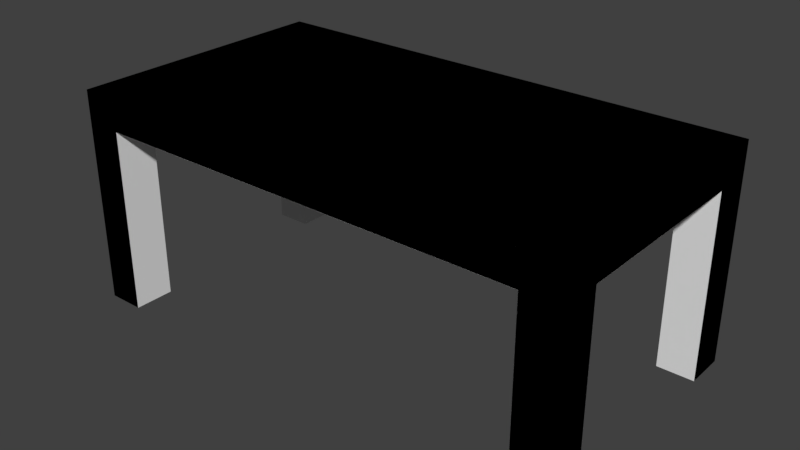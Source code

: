 # Source: taskTable1.blend  (saved by Blender 2.79.0; exported with 4.5.12 LTS)
import bpy
from mathutils import Matrix  # noqa: F401  (used for matrix-valued properties, if any)

bpy.ops.wm.read_factory_settings(use_empty=True)
scene = bpy.context.scene
scene.name = 'Scene'

# ---- collections
col_collection_1_001 = bpy.data.collections.new('Collection 1.001'); scene.collection.children.link(col_collection_1_001)
col_collection_4 = bpy.data.collections.new('Collection 4'); scene.collection.children.link(col_collection_4)

# ---- world
world_world = bpy.data.worlds.new('World'); scene.world = world_world
world_world.color = (0.05088, 0.05088, 0.05088)
world_world.use_sun_shadow = False
world_world.sun_shadow_jitter_overblur = 0.0
world_world.cycles.sampling_method = 'MANUAL'

# ---- meshes
me_cube_001 = bpy.data.meshes.new('Cube.001')
me_cube_001.from_pydata([(-1.0, -1.0, 1.703), (-1.0, -1.0, 2.0), (-1.0, 1.0, 1.703), (-1.0, 1.0, 2.0), (1.0, -1.0, 1.703), (1.0, -1.0, 2.0), (1.0, 1.0, 1.703), (1.0, 1.0, 2.0), (0.8553, 1.0, 1.703), (-0.8553, 1.0, 1.703), (-0.8553, 1.0, 2.0), (0.8553, 1.0, 2.0), (-0.8553, -1.0, 1.703), (0.8553, -1.0, 1.703), (0.8553, -1.0, 2.0), (-0.8553, -1.0, 2.0), (-1.0, 0.7039, 1.703), (-1.0, -0.7039, 1.703), (-1.0, -0.7039, 2.0), (-1.0, 0.7039, 2.0), (1.0, -0.7039, 1.703), (1.0, 0.7039, 1.703), (1.0, 0.7039, 2.0), (1.0, -0.7039, 2.0), (0.8553, 0.7039, 2.0), (0.8553, -0.7039, 2.0), (-0.8553, 0.7039, 2.0), (-0.8553, -0.7039, 2.0), (-0.8553, 0.7039, 1.703), (-0.8553, -0.7039, 1.703), (0.8553, 0.7039, 1.703), (0.8553, -0.7039, 1.703), (-1.0, -0.7039, -5.96e-08), (-1.0, -1.0, 1.788e-07), (-0.8553, 1.0, 5.96e-08), (-1.0, 1.0, 1.788e-07), (1.0, 0.7039, -5.96e-08), (1.0, 1.0, 1.788e-07), (0.8553, -1.0, 5.96e-08), (1.0, -1.0, 1.788e-07), (0.8553, 1.0, 5.96e-08), (-0.8553, -1.0, 5.96e-08), (-0.8553, -0.7039, -1.788e-07), (0.8553, -0.7039, -1.788e-07), (-1.0, 0.7039, -5.96e-08), (1.0, -0.7039, -5.96e-08), (-0.8553, 0.7039, -1.788e-07), (0.8553, 0.7039, -1.788e-07)], [], [(16, 19, 3, 2), (8, 11, 7, 6), (20, 23, 5, 4), (12, 15, 1, 0), (0, 17, 32, 33), (27, 18, 1, 15), (23, 25, 14, 5), (25, 27, 15, 14), (29, 12, 41, 42), (29, 31, 13, 12), (4, 5, 14, 13), (13, 14, 15, 12), (2, 3, 10, 9), (9, 10, 11, 8), (9, 8, 30, 28), (28, 30, 31, 29), (6, 21, 36, 37), (16, 28, 29, 17), (11, 10, 26, 24), (24, 26, 27, 25), (7, 11, 24, 22), (22, 24, 25, 23), (10, 3, 19, 26), (26, 19, 18, 27), (16, 2, 35, 44), (30, 21, 20, 31), (6, 7, 22, 21), (21, 22, 23, 20), (0, 1, 18, 17), (17, 18, 19, 16), (43, 45, 39, 38), (32, 42, 41, 33), (35, 34, 46, 44), (40, 37, 36, 47), (13, 31, 43, 38), (12, 0, 33, 41), (28, 16, 44, 46), (21, 30, 47, 36), (20, 4, 39, 45), (17, 29, 42, 32), (4, 13, 38, 39), (9, 28, 46, 34), (31, 20, 45, 43), (2, 9, 34, 35), (8, 6, 37, 40), (30, 8, 40, 47)])
me_cube_001.use_remesh_preserve_volume = False
me_cube_001.use_remesh_preserve_attributes = False
me_cube_001.use_mirror_vertex_groups = False
me_cube_001.update()
me_cube_003 = bpy.data.meshes.new('Cube.003')
me_cube_003.from_pydata([(-0.53, -0.285, 0.3831), (-0.53, -0.285, 0.45), (-0.53, 0.285, 0.3831), (-0.53, 0.285, 0.45), (0.53, -0.285, 0.3831), (0.53, -0.285, 0.45), (0.53, 0.285, 0.3831), (0.53, 0.285, 0.45), (0.4533, 0.285, 0.3831), (-0.4533, 0.285, 0.3831), (-0.4533, 0.285, 0.45), (0.4533, 0.285, 0.45), (-0.4533, -0.285, 0.3831), (0.4533, -0.285, 0.3831), (0.4533, -0.285, 0.45), (-0.4533, -0.285, 0.45), (-0.53, 0.2006, 0.3831), (-0.53, -0.2006, 0.3831), (-0.53, -0.2006, 0.45), (-0.53, 0.2006, 0.45), (0.53, -0.2006, 0.3831), (0.53, 0.2006, 0.3831), (0.53, 0.2006, 0.45), (0.53, -0.2006, 0.45), (0.4533, 0.2006, 0.45), (0.4533, -0.2006, 0.45), (-0.4533, 0.2006, 0.45), (-0.4533, -0.2006, 0.45), (-0.4533, 0.2006, 0.3831), (-0.4533, -0.2006, 0.3831), (0.4533, 0.2006, 0.3831), (0.4533, -0.2006, 0.3831), (-0.53, -0.2006, -1.341e-08), (-0.53, -0.285, 4.023e-08), (-0.4533, 0.285, 1.341e-08), (-0.53, 0.285, 4.023e-08), (0.53, 0.2006, -1.341e-08), (0.53, 0.285, 4.023e-08), (0.4533, -0.285, 1.341e-08), (0.53, -0.285, 4.023e-08), (0.4533, 0.285, 1.341e-08), (-0.4533, -0.285, 1.341e-08), (-0.4533, -0.2006, -4.023e-08), (0.4533, -0.2006, -4.023e-08), (-0.53, 0.2006, -1.341e-08), (0.53, -0.2006, -1.341e-08), (-0.4533, 0.2006, -4.023e-08), (0.4533, 0.2006, -4.023e-08)], [], [(16, 19, 3, 2), (8, 11, 7, 6), (20, 23, 5, 4), (12, 15, 1, 0), (0, 17, 32, 33), (27, 18, 1, 15), (23, 25, 14, 5), (25, 27, 15, 14), (29, 12, 41, 42), (29, 31, 13, 12), (4, 5, 14, 13), (13, 14, 15, 12), (2, 3, 10, 9), (9, 10, 11, 8), (9, 8, 30, 28), (28, 30, 31, 29), (6, 21, 36, 37), (16, 28, 29, 17), (11, 10, 26, 24), (24, 26, 27, 25), (7, 11, 24, 22), (22, 24, 25, 23), (10, 3, 19, 26), (26, 19, 18, 27), (16, 2, 35, 44), (30, 21, 20, 31), (6, 7, 22, 21), (21, 22, 23, 20), (0, 1, 18, 17), (17, 18, 19, 16), (43, 45, 39, 38), (32, 42, 41, 33), (35, 34, 46, 44), (40, 37, 36, 47), (13, 31, 43, 38), (12, 0, 33, 41), (28, 16, 44, 46), (21, 30, 47, 36), (20, 4, 39, 45), (17, 29, 42, 32), (4, 13, 38, 39), (9, 28, 46, 34), (31, 20, 45, 43), (2, 9, 34, 35), (8, 6, 37, 40), (30, 8, 40, 47)])
me_cube_003.use_remesh_preserve_volume = False
me_cube_003.use_remesh_preserve_attributes = False
me_cube_003.use_mirror_vertex_groups = False
me_cube_003.update()
arm_armature = bpy.data.armatures.new('Armature')  # bones are not reproduced

# ---- objects
ob_tasktable1_root = bpy.data.objects.new('taskTable1_root', arm_armature)
ob_cube = bpy.data.objects.new('Cube', me_cube_001)
ob_cube_col = bpy.data.objects.new('Cube.col', me_cube_003)

# ---- transforms, parenting, visibility, modifiers, constraints
ob_tasktable1_root.location = (0.0, 0.0, 0.0)
ob_tasktable1_root.lineart.crease_threshold = 0.0
ob_cube.parent = ob_tasktable1_root
ob_cube.location = (0.0, 0.0, 0.0)
ob_cube.scale = (0.53, 0.285, 0.225)
ob_cube.lineart.crease_threshold = 0.0
ob_cube_col.parent = ob_tasktable1_root
ob_cube_col.location = (0.0, 0.0, 0.0)
ob_cube_col.lineart.crease_threshold = 0.0

# ---- collection membership
col_collection_1_001.objects.link(ob_tasktable1_root)
col_collection_1_001.objects.link(ob_cube)
col_collection_4.objects.link(ob_cube_col)

# ---- scene / render settings (as saved in the file)
scene.frame_start = 1; scene.frame_end = 250; scene.frame_set(1)
scene.render.engine = 'BLENDER_EEVEE_NEXT'
scene.render.resolution_percentage = 50
scene.render.dither_intensity = 0.0
scene.cycles.use_denoising = False
scene.cycles.samples = 128
scene.cycles.sampling_pattern = 'TABULATED_SOBOL'
scene.cycles.use_adaptive_sampling = False
scene.cycles.use_light_tree = False
scene.cycles.blur_glossy = 0.0
scene.cycles.sample_clamp_indirect = 0.0
scene.view_settings.view_transform = 'Standard'
bpy.context.view_layer.update()

# ---- added for rendering (the .blend has no active camera and no usable light): camera, sun
cam_auto = bpy.data.cameras.new('AutoCamera')
cam_auto.lens = 50.0
cam_auto.sensor_width = 36.0
cam_auto.clip_end = 1000.0
ob_auto_camera = bpy.data.objects.new('AutoCamera', cam_auto)
scene.collection.objects.link(ob_auto_camera)
ob_auto_camera.location = (1.18883, -1.4266, 1.17607)
ob_auto_camera.rotation_euler = (1.09748, -7.21219e-08, 0.694738)
scene.camera = ob_auto_camera
light_auto_sun = bpy.data.lights.new('AutoSun', 'SUN')
light_auto_sun.energy = 3.0
light_auto_sun.angle = 0.0523599
ob_auto_sun = bpy.data.objects.new('AutoSun', light_auto_sun)
scene.collection.objects.link(ob_auto_sun)
ob_auto_sun.rotation_euler = (0.872665, 0.174533, 0.523599)
bpy.context.view_layer.update()
